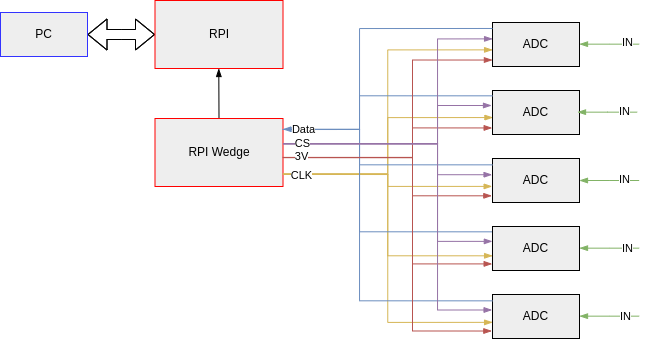

The diagram above was exported from draw.io. Its source (the exported page's mxGraphModel, read from the mxfile embedded in the PNG):
<mxGraphModel dx="925" dy="375" grid="0" gridSize="10" guides="1" tooltips="1" connect="1" arrows="1" fold="1" page="0" pageScale="1" pageWidth="850" pageHeight="1100" math="0" shadow="0">
  <root>
    <mxCell id="0" />
    <mxCell id="1" parent="0" />
    <mxCell id="3" style="edgeStyle=elbowEdgeStyle;rounded=0;html=1;startArrow=blockThin;endArrow=blockThin;entryX=1;entryY=0.5;entryDx=0;entryDy=0;strokeColor=default;endFill=1;startFill=1;shape=flexArrow;" edge="1" parent="1" source="4" target="8">
      <mxGeometry relative="1" as="geometry" />
    </mxCell>
    <UserObject label="RPI" treeRoot="1" id="4">
      <mxCell style="whiteSpace=wrap;html=1;align=center;treeFolding=1;treeMoving=1;newEdgeStyle={&quot;edgeStyle&quot;:&quot;elbowEdgeStyle&quot;,&quot;startArrow&quot;:&quot;none&quot;,&quot;endArrow&quot;:&quot;none&quot;};fillColor=#eeeeee;strokeColor=#FF0000;" vertex="1" parent="1">
        <mxGeometry x="489.5" y="106" width="128" height="68" as="geometry" />
      </mxCell>
    </UserObject>
    <UserObject label="PC" treeRoot="1" id="8">
      <mxCell style="whiteSpace=wrap;html=1;align=center;treeFolding=1;treeMoving=1;newEdgeStyle={&quot;edgeStyle&quot;:&quot;elbowEdgeStyle&quot;,&quot;startArrow&quot;:&quot;none&quot;,&quot;endArrow&quot;:&quot;none&quot;};fillColor=#eeeeee;strokeColor=#3333FF;" vertex="1" parent="1">
        <mxGeometry x="335" y="118" width="87" height="44" as="geometry" />
      </mxCell>
    </UserObject>
    <mxCell id="12" style="edgeStyle=elbowEdgeStyle;curved=1;rounded=0;orthogonalLoop=1;jettySize=auto;html=1;startArrow=none;endArrow=blockThin;entryX=0.5;entryY=1;entryDx=0;entryDy=0;sourcePerimeterSpacing=8;targetPerimeterSpacing=8;exitX=0.5;exitY=0;exitDx=0;exitDy=0;endFill=1;" edge="1" parent="1" source="11" target="4">
      <mxGeometry relative="1" as="geometry" />
    </mxCell>
    <UserObject label="RPI Wedge" treeRoot="1" id="11">
      <mxCell style="whiteSpace=wrap;html=1;align=center;treeFolding=1;treeMoving=1;newEdgeStyle={&quot;edgeStyle&quot;:&quot;elbowEdgeStyle&quot;,&quot;startArrow&quot;:&quot;none&quot;,&quot;endArrow&quot;:&quot;none&quot;};fillColor=#eeeeee;strokeColor=#FF0000;" vertex="1" parent="1">
        <mxGeometry x="489.5" y="224" width="128" height="68" as="geometry" />
      </mxCell>
    </UserObject>
    <UserObject label="ADC" treeRoot="1" id="14">
      <mxCell style="whiteSpace=wrap;html=1;align=center;treeFolding=1;treeMoving=1;newEdgeStyle={&quot;edgeStyle&quot;:&quot;elbowEdgeStyle&quot;,&quot;startArrow&quot;:&quot;none&quot;,&quot;endArrow&quot;:&quot;none&quot;};fillColor=#eeeeee;strokeColor=#000000;" vertex="1" parent="1">
        <mxGeometry x="827" y="128" width="87" height="44" as="geometry" />
      </mxCell>
    </UserObject>
    <UserObject label="ADC" treeRoot="1" id="15">
      <mxCell style="whiteSpace=wrap;html=1;align=center;treeFolding=1;treeMoving=1;newEdgeStyle={&quot;edgeStyle&quot;:&quot;elbowEdgeStyle&quot;,&quot;startArrow&quot;:&quot;none&quot;,&quot;endArrow&quot;:&quot;none&quot;};fillColor=#eeeeee;strokeColor=#000000;" vertex="1" parent="1">
        <mxGeometry x="827" y="196" width="87" height="44" as="geometry" />
      </mxCell>
    </UserObject>
    <mxCell id="40" style="edgeStyle=elbowEdgeStyle;rounded=0;orthogonalLoop=1;jettySize=auto;html=1;startArrow=blockThin;endArrow=none;sourcePerimeterSpacing=8;targetPerimeterSpacing=8;exitX=1;exitY=0.5;exitDx=0;exitDy=0;fillColor=#d5e8d4;strokeColor=#82b366;endFill=0;startFill=1;" edge="1" parent="1" source="18">
      <mxGeometry relative="1" as="geometry">
        <mxPoint x="973.655172413793" y="286.0000000000001" as="targetPoint" />
      </mxGeometry>
    </mxCell>
    <mxCell id="66" value="IN" style="edgeLabel;html=1;align=center;verticalAlign=middle;resizable=0;points=[];" vertex="1" connectable="0" parent="40">
      <mxGeometry x="0.5012" y="1" relative="1" as="geometry">
        <mxPoint as="offset" />
      </mxGeometry>
    </mxCell>
    <UserObject label="ADC" treeRoot="1" id="18">
      <mxCell style="whiteSpace=wrap;html=1;align=center;treeFolding=1;treeMoving=1;newEdgeStyle={&quot;edgeStyle&quot;:&quot;elbowEdgeStyle&quot;,&quot;startArrow&quot;:&quot;none&quot;,&quot;endArrow&quot;:&quot;none&quot;};fillColor=#eeeeee;strokeColor=#000000;" vertex="1" parent="1">
        <mxGeometry x="827" y="264" width="87" height="44" as="geometry" />
      </mxCell>
    </UserObject>
    <UserObject label="ADC" treeRoot="1" id="20">
      <mxCell style="whiteSpace=wrap;html=1;align=center;treeFolding=1;treeMoving=1;newEdgeStyle={&quot;edgeStyle&quot;:&quot;elbowEdgeStyle&quot;,&quot;startArrow&quot;:&quot;none&quot;,&quot;endArrow&quot;:&quot;none&quot;};fillColor=#eeeeee;strokeColor=#000000;" vertex="1" parent="1">
        <mxGeometry x="827" y="332" width="87" height="44" as="geometry" />
      </mxCell>
    </UserObject>
    <UserObject label="ADC" treeRoot="1" id="21">
      <mxCell style="whiteSpace=wrap;html=1;align=center;treeFolding=1;treeMoving=1;newEdgeStyle={&quot;edgeStyle&quot;:&quot;elbowEdgeStyle&quot;,&quot;startArrow&quot;:&quot;none&quot;,&quot;endArrow&quot;:&quot;none&quot;};fillColor=#eeeeee;strokeColor=#000000;" vertex="1" parent="1">
        <mxGeometry x="827" y="400" width="87" height="44" as="geometry" />
      </mxCell>
    </UserObject>
    <mxCell id="22" value="" style="edgeStyle=orthogonalEdgeStyle;orthogonalLoop=1;jettySize=auto;html=1;rounded=0;endArrow=blockThin;endFill=1;sourcePerimeterSpacing=8;targetPerimeterSpacing=8;exitX=1.002;exitY=0.818;exitDx=0;exitDy=0;entryX=0.001;entryY=0.622;entryDx=0;entryDy=0;fillColor=#fff2cc;strokeColor=#d6b656;entryPerimeter=0;exitPerimeter=0;" edge="1" parent="1" source="11" target="14">
      <mxGeometry width="140" relative="1" as="geometry">
        <mxPoint x="616" y="321" as="sourcePoint" />
        <mxPoint x="687" y="133" as="targetPoint" />
      </mxGeometry>
    </mxCell>
    <mxCell id="23" value="" style="edgeStyle=orthogonalEdgeStyle;orthogonalLoop=1;jettySize=auto;html=1;rounded=0;endArrow=blockThin;endFill=1;sourcePerimeterSpacing=8;targetPerimeterSpacing=8;entryX=0.005;entryY=0.615;entryDx=0;entryDy=0;fillColor=#fff2cc;strokeColor=#d6b656;exitX=1;exitY=0.818;exitDx=0;exitDy=0;entryPerimeter=0;exitPerimeter=0;" edge="1" parent="1" source="11" target="15">
      <mxGeometry width="140" relative="1" as="geometry">
        <mxPoint x="618" y="241" as="sourcePoint" />
        <mxPoint x="837" y="149" as="targetPoint" />
      </mxGeometry>
    </mxCell>
    <mxCell id="26" value="" style="edgeStyle=orthogonalEdgeStyle;orthogonalLoop=1;jettySize=auto;html=1;rounded=0;endArrow=blockThin;endFill=1;sourcePerimeterSpacing=8;targetPerimeterSpacing=8;entryX=-0.004;entryY=0.634;entryDx=0;entryDy=0;exitX=0.998;exitY=0.818;exitDx=0;exitDy=0;fillColor=#fff2cc;strokeColor=#d6b656;entryPerimeter=0;exitPerimeter=0;" edge="1" parent="1" source="11" target="18">
      <mxGeometry width="140" relative="1" as="geometry">
        <mxPoint x="627.5000000000002" y="251.0000000000001" as="sourcePoint" />
        <mxPoint x="837" y="216.9999999999999" as="targetPoint" />
      </mxGeometry>
    </mxCell>
    <mxCell id="27" value="" style="edgeStyle=orthogonalEdgeStyle;orthogonalLoop=1;jettySize=auto;html=1;rounded=0;endArrow=blockThin;endFill=1;sourcePerimeterSpacing=8;targetPerimeterSpacing=8;entryX=0.001;entryY=0.666;entryDx=0;entryDy=0;fillColor=#fff2cc;strokeColor=#d6b656;exitX=1;exitY=0.816;exitDx=0;exitDy=0;entryPerimeter=0;exitPerimeter=0;" edge="1" parent="1" source="11" target="20">
      <mxGeometry width="140" relative="1" as="geometry">
        <mxPoint x="618" y="241" as="sourcePoint" />
        <mxPoint x="847" y="226.9999999999999" as="targetPoint" />
      </mxGeometry>
    </mxCell>
    <mxCell id="28" value="" style="edgeStyle=orthogonalEdgeStyle;orthogonalLoop=1;jettySize=auto;html=1;rounded=0;endArrow=blockThin;endFill=1;sourcePerimeterSpacing=8;targetPerimeterSpacing=8;entryX=0.001;entryY=0.633;entryDx=0;entryDy=0;exitX=1;exitY=0.823;exitDx=0;exitDy=0;fillColor=#fff2cc;strokeColor=#d6b656;entryPerimeter=0;exitPerimeter=0;" edge="1" parent="1" source="11" target="21">
      <mxGeometry width="140" relative="1" as="geometry">
        <mxPoint x="647.5000000000002" y="271.0000000000001" as="sourcePoint" />
        <mxPoint x="857" y="236.9999999999999" as="targetPoint" />
      </mxGeometry>
    </mxCell>
    <mxCell id="45" value="CLK" style="edgeLabel;html=1;align=center;verticalAlign=middle;resizable=0;points=[];" vertex="1" connectable="0" parent="28">
      <mxGeometry x="-0.9159" y="-2" relative="1" as="geometry">
        <mxPoint x="3" y="-1" as="offset" />
      </mxGeometry>
    </mxCell>
    <mxCell id="29" value="" style="edgeStyle=orthogonalEdgeStyle;orthogonalLoop=1;jettySize=auto;html=1;rounded=0;endArrow=none;endFill=0;sourcePerimeterSpacing=8;targetPerimeterSpacing=8;entryX=0;entryY=0.121;entryDx=0;entryDy=0;fillColor=#dae8fc;strokeColor=#6c8ebf;entryPerimeter=0;" edge="1" parent="1" target="15">
      <mxGeometry width="140" relative="1" as="geometry">
        <mxPoint x="617" y="235" as="sourcePoint" />
        <mxPoint x="793" y="228" as="targetPoint" />
        <Array as="points">
          <mxPoint x="694" y="235" />
          <mxPoint x="694" y="201" />
        </Array>
      </mxGeometry>
    </mxCell>
    <mxCell id="30" value="" style="edgeStyle=orthogonalEdgeStyle;orthogonalLoop=1;jettySize=auto;html=1;rounded=0;endArrow=none;endFill=0;sourcePerimeterSpacing=8;targetPerimeterSpacing=8;entryX=0;entryY=0.136;entryDx=0;entryDy=0;exitX=1;exitY=0.158;exitDx=0;exitDy=0;fillColor=#dae8fc;strokeColor=#6c8ebf;startArrow=blockThin;startFill=1;entryPerimeter=0;exitPerimeter=0;" edge="1" parent="1" source="11" target="14">
      <mxGeometry width="140" relative="1" as="geometry">
        <mxPoint x="617.5000000000002" y="258.0000000000001" as="sourcePoint" />
        <mxPoint x="827" y="223.9999999999999" as="targetPoint" />
        <Array as="points">
          <mxPoint x="694" y="235" />
          <mxPoint x="694" y="134" />
        </Array>
      </mxGeometry>
    </mxCell>
    <mxCell id="31" value="" style="edgeStyle=orthogonalEdgeStyle;orthogonalLoop=1;jettySize=auto;html=1;rounded=0;endArrow=none;endFill=0;sourcePerimeterSpacing=8;targetPerimeterSpacing=8;entryX=0;entryY=0.144;entryDx=0;entryDy=0;fillColor=#dae8fc;strokeColor=#6c8ebf;entryPerimeter=0;" edge="1" parent="1" target="18">
      <mxGeometry width="140" relative="1" as="geometry">
        <mxPoint x="618" y="235" as="sourcePoint" />
        <mxPoint x="887" y="266.9999999999999" as="targetPoint" />
        <Array as="points">
          <mxPoint x="694" y="235" />
          <mxPoint x="694" y="270" />
        </Array>
      </mxGeometry>
    </mxCell>
    <mxCell id="34" value="" style="edgeStyle=orthogonalEdgeStyle;orthogonalLoop=1;jettySize=auto;html=1;rounded=0;endArrow=none;endFill=0;sourcePerimeterSpacing=8;targetPerimeterSpacing=8;entryX=-0.008;entryY=0.121;entryDx=0;entryDy=0;fillColor=#dae8fc;strokeColor=#6c8ebf;entryPerimeter=0;" edge="1" parent="1" target="20">
      <mxGeometry width="140" relative="1" as="geometry">
        <mxPoint x="618" y="235" as="sourcePoint" />
        <mxPoint x="837" y="296.0000000000001" as="targetPoint" />
        <Array as="points">
          <mxPoint x="694" y="235" />
          <mxPoint x="694" y="337" />
        </Array>
      </mxGeometry>
    </mxCell>
    <mxCell id="35" value="" style="edgeStyle=orthogonalEdgeStyle;orthogonalLoop=1;jettySize=auto;html=1;rounded=0;endArrow=none;endFill=0;sourcePerimeterSpacing=8;targetPerimeterSpacing=8;entryX=0;entryY=0.144;entryDx=0;entryDy=0;fillColor=#dae8fc;strokeColor=#6c8ebf;entryPerimeter=0;exitX=0.999;exitY=0.162;exitDx=0;exitDy=0;exitPerimeter=0;" edge="1" parent="1" source="11" target="21">
      <mxGeometry width="140" relative="1" as="geometry">
        <mxPoint x="619" y="258" as="sourcePoint" />
        <mxPoint x="837" y="364" as="targetPoint" />
        <Array as="points">
          <mxPoint x="694" y="235" />
          <mxPoint x="694" y="406" />
        </Array>
      </mxGeometry>
    </mxCell>
    <mxCell id="46" value="Data" style="edgeLabel;html=1;align=center;verticalAlign=middle;resizable=0;points=[];" vertex="1" connectable="0" parent="35">
      <mxGeometry x="-0.8921" relative="1" as="geometry">
        <mxPoint as="offset" />
      </mxGeometry>
    </mxCell>
    <mxCell id="41" style="edgeStyle=elbowEdgeStyle;rounded=0;orthogonalLoop=1;jettySize=auto;html=1;startArrow=blockThin;endArrow=none;sourcePerimeterSpacing=8;targetPerimeterSpacing=8;exitX=1;exitY=0.5;exitDx=0;exitDy=0;fillColor=#d5e8d4;strokeColor=#82b366;endFill=0;startFill=1;" edge="1" parent="1">
      <mxGeometry relative="1" as="geometry">
        <mxPoint x="973.655172413793" y="353.6600000000001" as="targetPoint" />
        <mxPoint x="914" y="353.6600000000001" as="sourcePoint" />
      </mxGeometry>
    </mxCell>
    <mxCell id="67" value="IN" style="edgeLabel;html=1;align=center;verticalAlign=middle;resizable=0;points=[];" vertex="1" connectable="0" parent="41">
      <mxGeometry x="0.5943" relative="1" as="geometry">
        <mxPoint as="offset" />
      </mxGeometry>
    </mxCell>
    <mxCell id="42" style="edgeStyle=elbowEdgeStyle;rounded=0;orthogonalLoop=1;jettySize=auto;html=1;startArrow=blockThin;endArrow=none;sourcePerimeterSpacing=8;targetPerimeterSpacing=8;exitX=1;exitY=0.5;exitDx=0;exitDy=0;fillColor=#d5e8d4;strokeColor=#82b366;endFill=0;startFill=1;" edge="1" parent="1">
      <mxGeometry relative="1" as="geometry">
        <mxPoint x="973.655172413793" y="421.6600000000001" as="targetPoint" />
        <mxPoint x="914" y="421.6600000000001" as="sourcePoint" />
      </mxGeometry>
    </mxCell>
    <mxCell id="69" value="IN" style="edgeLabel;html=1;align=center;verticalAlign=middle;resizable=0;points=[];" vertex="1" connectable="0" parent="42">
      <mxGeometry x="0.5385" relative="1" as="geometry">
        <mxPoint as="offset" />
      </mxGeometry>
    </mxCell>
    <mxCell id="43" style="edgeStyle=elbowEdgeStyle;rounded=0;orthogonalLoop=1;jettySize=auto;html=1;startArrow=blockThin;endArrow=none;sourcePerimeterSpacing=8;targetPerimeterSpacing=8;exitX=1;exitY=0.5;exitDx=0;exitDy=0;fillColor=#d5e8d4;strokeColor=#82b366;endFill=0;startFill=1;" edge="1" parent="1">
      <mxGeometry relative="1" as="geometry">
        <mxPoint x="973.655172413793" y="149.6600000000001" as="targetPoint" />
        <mxPoint x="914" y="149.6600000000001" as="sourcePoint" />
      </mxGeometry>
    </mxCell>
    <mxCell id="63" value="IN" style="edgeLabel;html=1;align=center;verticalAlign=middle;resizable=0;points=[];" vertex="1" connectable="0" parent="43">
      <mxGeometry x="0.5853" y="2" relative="1" as="geometry">
        <mxPoint as="offset" />
      </mxGeometry>
    </mxCell>
    <mxCell id="44" style="edgeStyle=elbowEdgeStyle;rounded=0;orthogonalLoop=1;jettySize=auto;html=1;startArrow=blockThin;endArrow=none;sourcePerimeterSpacing=8;targetPerimeterSpacing=8;exitX=1;exitY=0.5;exitDx=0;exitDy=0;fillColor=#d5e8d4;strokeColor=#82b366;endFill=0;startFill=1;" edge="1" parent="1">
      <mxGeometry relative="1" as="geometry">
        <mxPoint x="971.655172413793" y="217.6600000000001" as="targetPoint" />
        <mxPoint x="912" y="217.6600000000001" as="sourcePoint" />
      </mxGeometry>
    </mxCell>
    <mxCell id="70" value="IN" style="edgeLabel;html=1;align=center;verticalAlign=middle;resizable=0;points=[];" vertex="1" connectable="0" parent="44">
      <mxGeometry x="0.5454" y="1" relative="1" as="geometry">
        <mxPoint as="offset" />
      </mxGeometry>
    </mxCell>
    <mxCell id="47" value="" style="edgeStyle=orthogonalEdgeStyle;orthogonalLoop=1;jettySize=auto;html=1;rounded=0;startArrow=blockThin;startFill=1;endArrow=none;endFill=0;sourcePerimeterSpacing=8;targetPerimeterSpacing=8;entryX=0.998;entryY=0.572;entryDx=0;entryDy=0;entryPerimeter=0;exitX=-0.008;exitY=0.848;exitDx=0;exitDy=0;exitPerimeter=0;fillColor=#f8cecc;strokeColor=#b85450;" edge="1" parent="1" source="18" target="11">
      <mxGeometry width="140" relative="1" as="geometry">
        <mxPoint x="752" y="267" as="sourcePoint" />
        <mxPoint x="757" y="279" as="targetPoint" />
        <Array as="points">
          <mxPoint x="747" y="301" />
          <mxPoint x="747" y="263" />
        </Array>
      </mxGeometry>
    </mxCell>
    <mxCell id="48" value="" style="edgeStyle=orthogonalEdgeStyle;orthogonalLoop=1;jettySize=auto;html=1;rounded=0;startArrow=blockThin;startFill=1;endArrow=none;endFill=0;sourcePerimeterSpacing=8;targetPerimeterSpacing=8;exitX=-0.004;exitY=0.85;exitDx=0;exitDy=0;exitPerimeter=0;fillColor=#f8cecc;strokeColor=#b85450;entryX=0.998;entryY=0.572;entryDx=0;entryDy=0;entryPerimeter=0;" edge="1" parent="1" source="20" target="11">
      <mxGeometry width="140" relative="1" as="geometry">
        <mxPoint x="834.0419999999999" y="313.86400000000003" as="sourcePoint" />
        <mxPoint x="620" y="267" as="targetPoint" />
        <Array as="points">
          <mxPoint x="747" y="369" />
          <mxPoint x="747" y="263" />
          <mxPoint x="617" y="263" />
        </Array>
      </mxGeometry>
    </mxCell>
    <mxCell id="49" value="" style="edgeStyle=orthogonalEdgeStyle;orthogonalLoop=1;jettySize=auto;html=1;rounded=0;startArrow=blockThin;startFill=1;endArrow=none;endFill=0;sourcePerimeterSpacing=8;targetPerimeterSpacing=8;fillColor=#f8cecc;strokeColor=#b85450;exitX=-0.004;exitY=0.851;exitDx=0;exitDy=0;exitPerimeter=0;entryX=1;entryY=0.576;entryDx=0;entryDy=0;entryPerimeter=0;" edge="1" parent="1" source="15" target="11">
      <mxGeometry width="140" relative="1" as="geometry">
        <mxPoint x="825" y="236" as="sourcePoint" />
        <mxPoint x="618" y="265" as="targetPoint" />
        <Array as="points">
          <mxPoint x="747" y="233" />
          <mxPoint x="747" y="263" />
        </Array>
      </mxGeometry>
    </mxCell>
    <mxCell id="50" value="" style="edgeStyle=orthogonalEdgeStyle;orthogonalLoop=1;jettySize=auto;html=1;rounded=0;startArrow=blockThin;startFill=1;endArrow=none;endFill=0;sourcePerimeterSpacing=8;targetPerimeterSpacing=8;fillColor=#f8cecc;strokeColor=#b85450;entryX=1.003;entryY=0.569;entryDx=0;entryDy=0;entryPerimeter=0;exitX=-0.001;exitY=0.853;exitDx=0;exitDy=0;exitPerimeter=0;" edge="1" parent="1" source="14" target="11">
      <mxGeometry width="140" relative="1" as="geometry">
        <mxPoint x="826" y="167" as="sourcePoint" />
        <mxPoint x="628" y="275" as="targetPoint" />
        <Array as="points">
          <mxPoint x="747" y="166" />
          <mxPoint x="747" y="263" />
          <mxPoint x="618" y="263" />
        </Array>
      </mxGeometry>
    </mxCell>
    <mxCell id="52" value="" style="edgeStyle=orthogonalEdgeStyle;orthogonalLoop=1;jettySize=auto;html=1;rounded=0;startArrow=blockThin;startFill=1;endArrow=none;endFill=0;sourcePerimeterSpacing=8;targetPerimeterSpacing=8;fillColor=#f8cecc;strokeColor=#b85450;exitX=-0.008;exitY=0.83;exitDx=0;exitDy=0;exitPerimeter=0;" edge="1" parent="1" source="21">
      <mxGeometry width="140" relative="1" as="geometry">
        <mxPoint x="826" y="439" as="sourcePoint" />
        <mxPoint x="618" y="263" as="targetPoint" />
        <Array as="points">
          <mxPoint x="747" y="437" />
          <mxPoint x="747" y="263" />
        </Array>
      </mxGeometry>
    </mxCell>
    <mxCell id="55" value="3V" style="edgeLabel;html=1;align=center;verticalAlign=middle;resizable=0;points=[];" vertex="1" connectable="0" parent="52">
      <mxGeometry x="0.7595" relative="1" as="geometry">
        <mxPoint x="-28" y="-1" as="offset" />
      </mxGeometry>
    </mxCell>
    <mxCell id="56" value="" style="edgeStyle=orthogonalEdgeStyle;orthogonalLoop=1;jettySize=auto;html=1;rounded=0;startArrow=blockThin;startFill=1;endArrow=none;endFill=0;sourcePerimeterSpacing=8;targetPerimeterSpacing=8;entryX=1.002;entryY=0.372;entryDx=0;entryDy=0;entryPerimeter=0;fillColor=#e1d5e7;strokeColor=#9673a6;" edge="1" parent="1" target="11">
      <mxGeometry width="140" relative="1" as="geometry">
        <mxPoint x="826" y="211" as="sourcePoint" />
        <mxPoint x="726" y="267" as="targetPoint" />
        <Array as="points">
          <mxPoint x="772" y="211" />
          <mxPoint x="772" y="249" />
        </Array>
      </mxGeometry>
    </mxCell>
    <mxCell id="58" value="" style="edgeStyle=orthogonalEdgeStyle;orthogonalLoop=1;jettySize=auto;html=1;rounded=0;startArrow=blockThin;startFill=1;endArrow=none;endFill=0;sourcePerimeterSpacing=8;targetPerimeterSpacing=8;entryX=1.002;entryY=0.372;entryDx=0;entryDy=0;entryPerimeter=0;fillColor=#e1d5e7;strokeColor=#9673a6;exitX=0.001;exitY=0.372;exitDx=0;exitDy=0;exitPerimeter=0;" edge="1" parent="1" source="14">
      <mxGeometry width="140" relative="1" as="geometry">
        <mxPoint x="825.74" y="211" as="sourcePoint" />
        <mxPoint x="617.4959999999999" y="249.296" as="targetPoint" />
        <Array as="points">
          <mxPoint x="772" y="144" />
          <mxPoint x="772" y="249" />
        </Array>
      </mxGeometry>
    </mxCell>
    <mxCell id="59" value="" style="edgeStyle=orthogonalEdgeStyle;orthogonalLoop=1;jettySize=auto;html=1;rounded=0;startArrow=blockThin;startFill=1;endArrow=none;endFill=0;sourcePerimeterSpacing=8;targetPerimeterSpacing=8;entryX=1.002;entryY=0.372;entryDx=0;entryDy=0;entryPerimeter=0;fillColor=#e1d5e7;strokeColor=#9673a6;exitX=-0.005;exitY=0.369;exitDx=0;exitDy=0;exitPerimeter=0;" edge="1" parent="1" source="18">
      <mxGeometry width="140" relative="1" as="geometry">
        <mxPoint x="825.74" y="211" as="sourcePoint" />
        <mxPoint x="617.4959999999999" y="249.296" as="targetPoint" />
        <Array as="points">
          <mxPoint x="772" y="280" />
          <mxPoint x="772" y="249" />
        </Array>
      </mxGeometry>
    </mxCell>
    <mxCell id="60" value="" style="edgeStyle=orthogonalEdgeStyle;orthogonalLoop=1;jettySize=auto;html=1;rounded=0;startArrow=blockThin;startFill=1;endArrow=none;endFill=0;sourcePerimeterSpacing=8;targetPerimeterSpacing=8;entryX=1.002;entryY=0.372;entryDx=0;entryDy=0;entryPerimeter=0;fillColor=#e1d5e7;strokeColor=#9673a6;exitX=-0.002;exitY=0.338;exitDx=0;exitDy=0;exitPerimeter=0;" edge="1" parent="1" source="20">
      <mxGeometry width="140" relative="1" as="geometry">
        <mxPoint x="825.74" y="211" as="sourcePoint" />
        <mxPoint x="617.4959999999999" y="249.296" as="targetPoint" />
        <Array as="points">
          <mxPoint x="772" y="347" />
          <mxPoint x="772" y="249" />
        </Array>
      </mxGeometry>
    </mxCell>
    <mxCell id="61" value="" style="edgeStyle=orthogonalEdgeStyle;orthogonalLoop=1;jettySize=auto;html=1;rounded=0;startArrow=blockThin;startFill=1;endArrow=none;endFill=0;sourcePerimeterSpacing=8;targetPerimeterSpacing=8;entryX=1.002;entryY=0.372;entryDx=0;entryDy=0;entryPerimeter=0;fillColor=#e1d5e7;strokeColor=#9673a6;exitX=-0.005;exitY=0.352;exitDx=0;exitDy=0;exitPerimeter=0;" edge="1" parent="1" source="21">
      <mxGeometry width="140" relative="1" as="geometry">
        <mxPoint x="826.826" y="346.57199999999995" as="sourcePoint" />
        <mxPoint x="617.4959999999999" y="248.99599999999998" as="targetPoint" />
        <Array as="points">
          <mxPoint x="772" y="416" />
          <mxPoint x="772" y="249" />
        </Array>
      </mxGeometry>
    </mxCell>
    <mxCell id="62" value="CS" style="edgeLabel;html=1;align=center;verticalAlign=middle;resizable=0;points=[];" vertex="1" connectable="0" parent="61">
      <mxGeometry x="0.9081" relative="1" as="geometry">
        <mxPoint x="2" as="offset" />
      </mxGeometry>
    </mxCell>
  </root>
</mxGraphModel>